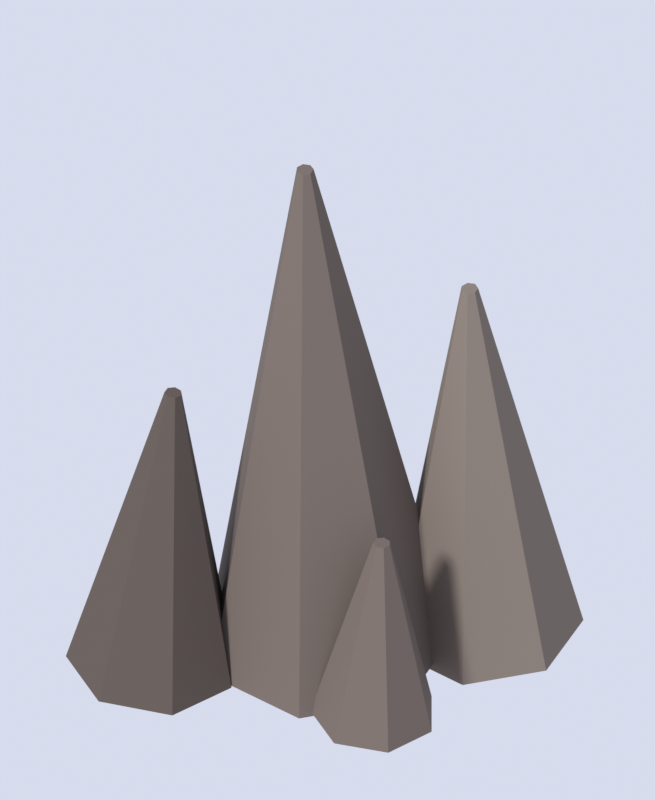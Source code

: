 # Source: stalagmite.blend  (saved by Blender 5.3.31; exported with 4.5.12 LTS)
import bpy
from mathutils import Matrix  # noqa: F401  (used for matrix-valued properties, if any)

bpy.ops.wm.read_factory_settings(use_empty=True)
scene = bpy.context.scene
scene.name = 'Scene'

# ---- materials (node trees are filled in below, after node groups)
mat_c_6a5f58 = bpy.data.materials.new('c_6a5f58')
mat_c_6a5f58.diffuse_color = (0.1441, 0.1144, 0.09759, 1.0)
mat_c_574d47 = bpy.data.materials.new('c_574d47')
mat_c_574d47.diffuse_color = (0.09531, 0.07421, 0.06301, 1.0)
mat_c_7a6f66 = bpy.data.materials.new('c_7a6f66')
mat_c_7a6f66.diffuse_color = (0.1946, 0.159, 0.1329, 1.0)

# ---- material node trees
mat_c_6a5f58.use_nodes = True; mat_c_6a5f58.node_tree.nodes.clear()
_N = mat_c_6a5f58.node_tree.nodes; _L = mat_c_6a5f58.node_tree.links
n0 = _N.new('ShaderNodeBsdfPrincipled'); n0.name = 'Principled BSDF'; n0.location = (-200, 100)
n0.inputs[0].default_value = (0.1441, 0.1144, 0.09759, 1.0)
n0.inputs[2].default_value = 0.9
n0.inputs[10].default_value = 0.005
n0.inputs[13].default_value = 0.2
n1 = _N.new('ShaderNodeOutputMaterial'); n1.name = 'Material Output'; n1.location = (200, 100)
_L.new(n0.outputs[0], n1.inputs[0])
n1.is_active_output = True
mat_c_574d47.use_nodes = True; mat_c_574d47.node_tree.nodes.clear()
_N = mat_c_574d47.node_tree.nodes; _L = mat_c_574d47.node_tree.links
n0 = _N.new('ShaderNodeBsdfPrincipled'); n0.name = 'Principled BSDF'; n0.location = (-200, 100)
n0.inputs[0].default_value = (0.09531, 0.07421, 0.06301, 1.0)
n0.inputs[2].default_value = 0.9
n0.inputs[10].default_value = 0.005
n0.inputs[13].default_value = 0.2
n1 = _N.new('ShaderNodeOutputMaterial'); n1.name = 'Material Output'; n1.location = (200, 100)
_L.new(n0.outputs[0], n1.inputs[0])
n1.is_active_output = True
mat_c_7a6f66.use_nodes = True; mat_c_7a6f66.node_tree.nodes.clear()
_N = mat_c_7a6f66.node_tree.nodes; _L = mat_c_7a6f66.node_tree.links
n0 = _N.new('ShaderNodeBsdfPrincipled'); n0.name = 'Principled BSDF'; n0.location = (-200, 100)
n0.inputs[0].default_value = (0.1946, 0.159, 0.1329, 1.0)
n0.inputs[2].default_value = 0.9
n0.inputs[10].default_value = 0.005
n0.inputs[13].default_value = 0.2
n1 = _N.new('ShaderNodeOutputMaterial'); n1.name = 'Material Output'; n1.location = (200, 100)
_L.new(n0.outputs[0], n1.inputs[0])
n1.is_active_output = True

# ---- world
world_world = bpy.data.worlds.new('World'); scene.world = world_world
world_world.use_nodes = True; world_world.node_tree.nodes.clear()
_N = world_world.node_tree.nodes; _L = world_world.node_tree.links
n0 = _N.new('ShaderNodeBackground'); n0.name = 'Background'; n0.location = (-200, 100)
n0.inputs[0].default_value = (0.8, 0.84, 1.0, 1.0)
n0.inputs[1].default_value = 0.85
n1 = _N.new('ShaderNodeOutputWorld'); n1.name = 'World Output'; n1.location = (200, 100)
_L.new(n0.outputs[0], n1.inputs[0])
n1.is_active_output = True

# ---- cameras
cam_spritecam = bpy.data.cameras.new('SpriteCam')
cam_spritecam.type = 'ORTHO'
cam_spritecam.clip_end = 200.0
cam_spritecam.ortho_scale = 1.375

# ---- lights
light_sun = bpy.data.lights.new('Sun', 'SUN')
light_sun.angle = 0.1396
light_sun.energy = 3.2

# ---- meshes
me_spire = bpy.data.meshes.new('spire')
me_spire.from_pydata([(0.2198, 1.591e-07, 0.008129), (-0.02383, -1.739e-07, 1.051), (0.1371, -0.172, 0.005068), (-0.02948, -0.01173, 1.05), (-0.04892, -0.2145, -0.001809), (-0.04216, -0.01462, 1.05), (-0.1981, -0.09545, -0.007324), (-0.05233, -0.006508, 1.05), (-0.1981, 0.09545, -0.007324), (-0.05233, 0.006508, 1.05), (-0.04892, 0.2145, -0.001809), (-0.04216, 0.01462, 1.05), (0.1371, 0.172, 0.005068), (-0.02948, 0.01173, 1.05)], [], [(0, 1, 3, 2), (2, 3, 5, 4), (4, 5, 7, 6), (6, 7, 9, 8), (8, 9, 11, 10), (3, 1, 13, 11, 9, 7, 5), (10, 11, 13, 12), (12, 13, 1, 0), (0, 2, 4, 6, 8, 10, 12)])
me_spire.materials.append(mat_c_6a5f58)
me_spire.update()
me_spire_001 = bpy.data.meshes.new('spire.001')
me_spire_001.from_pydata([(-0.4498, -0.06, 0.008635), (-0.2804, -0.06, 0.6009), (-0.3934, 0.05727, 0.005384), (-0.2747, -0.04827, 0.6005), (-0.2667, 0.08624, -0.001921), (-0.2621, -0.04538, 0.5998), (-0.1651, 0.005083, -0.00778), (-0.2519, -0.05349, 0.5992), (-0.1651, -0.1251, -0.00778), (-0.2519, -0.06651, 0.5992), (-0.2667, -0.2062, -0.001922), (-0.2621, -0.07462, 0.5998), (-0.3934, -0.1773, 0.005384), (-0.2747, -0.07173, 0.6005)], [], [(0, 1, 3, 2), (2, 3, 5, 4), (4, 5, 7, 6), (6, 7, 9, 8), (8, 9, 11, 10), (3, 1, 13, 11, 9, 7, 5), (10, 11, 13, 12), (12, 13, 1, 0), (0, 2, 4, 6, 8, 10, 12)])
me_spire_001.materials.append(mat_c_574d47)
me_spire_001.update()
me_spire_002 = bpy.data.meshes.new('spire.002')
me_spire_002.from_pydata([(0.4399, 0.04, 0.005882), (0.259, 0.04, 0.7505), (0.3759, -0.09291, 0.003668), (0.2534, 0.02827, 0.7503), (0.2322, -0.1257, -0.001309), (0.2407, 0.02538, 0.7499), (0.1169, -0.03376, -0.0053), (0.2305, 0.03349, 0.7495), (0.1169, 0.1138, -0.0053), (0.2305, 0.04651, 0.7495), (0.2322, 0.2057, -0.001309), (0.2407, 0.05462, 0.7499), (0.3759, 0.1729, 0.003668), (0.2534, 0.05173, 0.7503)], [], [(0, 1, 3, 2), (2, 3, 5, 4), (4, 5, 7, 6), (6, 7, 9, 8), (8, 9, 11, 10), (3, 1, 13, 11, 9, 7, 5), (10, 11, 13, 12), (12, 13, 1, 0), (0, 2, 4, 6, 8, 10, 12)])
me_spire_002.materials.append(mat_c_7a6f66)
me_spire_002.update()
me_spire_003 = bpy.data.meshes.new('spire.003')
me_spire_003.from_pydata([(-0.02993, -0.2, 0.003848), (0.07831, -0.2, 0.3805), (0.01146, -0.114, 0.0024), (0.08396, -0.1883, 0.3803), (0.1045, -0.09276, -0.0008562), (0.09664, -0.1854, 0.3799), (0.179, -0.1523, -0.003467), (0.1068, -0.1935, 0.3795), (0.179, -0.2477, -0.003467), (0.1068, -0.2065, 0.3795), (0.1045, -0.3072, -0.0008565), (0.09664, -0.2146, 0.3799), (0.01146, -0.286, 0.002399), (0.08396, -0.2117, 0.3803)], [], [(0, 1, 3, 2), (2, 3, 5, 4), (4, 5, 7, 6), (6, 7, 9, 8), (8, 9, 11, 10), (3, 1, 13, 11, 9, 7, 5), (10, 11, 13, 12), (12, 13, 1, 0), (0, 2, 4, 6, 8, 10, 12)])
me_spire_003.materials.append(mat_c_6a5f58)
me_spire_003.update()

# ---- objects
ob_sun = bpy.data.objects.new('Sun', light_sun)
ob_spire = bpy.data.objects.new('spire', me_spire)
ob_spire_001 = bpy.data.objects.new('spire.001', me_spire_001)
ob_spire_002 = bpy.data.objects.new('spire.002', me_spire_002)
ob_spire_003 = bpy.data.objects.new('spire.003', me_spire_003)
ob_spritecam = bpy.data.objects.new('SpriteCam', cam_spritecam)

# ---- transforms, parenting, visibility, modifiers, constraints
ob_sun.location = (0.0, 0.0, 0.0)
ob_sun.rotation_euler = (0.8378, 0.0, -0.6632)
ob_spire.location = (0.0, 0.0, 0.0)
ob_spire_001.location = (0.0, 0.0, 0.0)
ob_spire_002.location = (0.0, 0.0, 0.0)
ob_spire_003.location = (0.0, 0.0, 0.0)
ob_spritecam.location = (0.0, -38.04, 32.45)
ob_spritecam.rotation_euler = (0.8727, 0.0, 0.0)

# ---- collection membership
scene.collection.objects.link(ob_sun)
scene.collection.objects.link(ob_spire)
scene.collection.objects.link(ob_spire_001)
scene.collection.objects.link(ob_spire_002)
scene.collection.objects.link(ob_spire_003)
scene.collection.objects.link(ob_spritecam)

# ---- scene / render settings (as saved in the file)
scene.camera = ob_spritecam
scene.frame_start = 1; scene.frame_end = 250; scene.frame_set(1)
scene.render.engine = 'CYCLES'
scene.render.resolution_x = 144
scene.render.resolution_y = 176
scene.render.film_transparent = True
scene.render.use_file_extension = False
scene.render.bake_bias = 0.0
scene.render.bake_samples = 0
scene.render.compositor_device = 'GPU'
scene.cycles.use_denoising = False
scene.cycles.samples = 32
scene.cycles.max_bounces = 2
scene.eevee.use_volume_custom_range = False
scene.eevee.fast_gi_thickness_near = 0.1
scene.eevee.fast_gi_thickness_far = 0.0
scene.eevee.ray_tracing_options.screen_trace_thickness = 0.1
scene.view_settings.view_transform = 'Standard'
bpy.context.view_layer.update()
